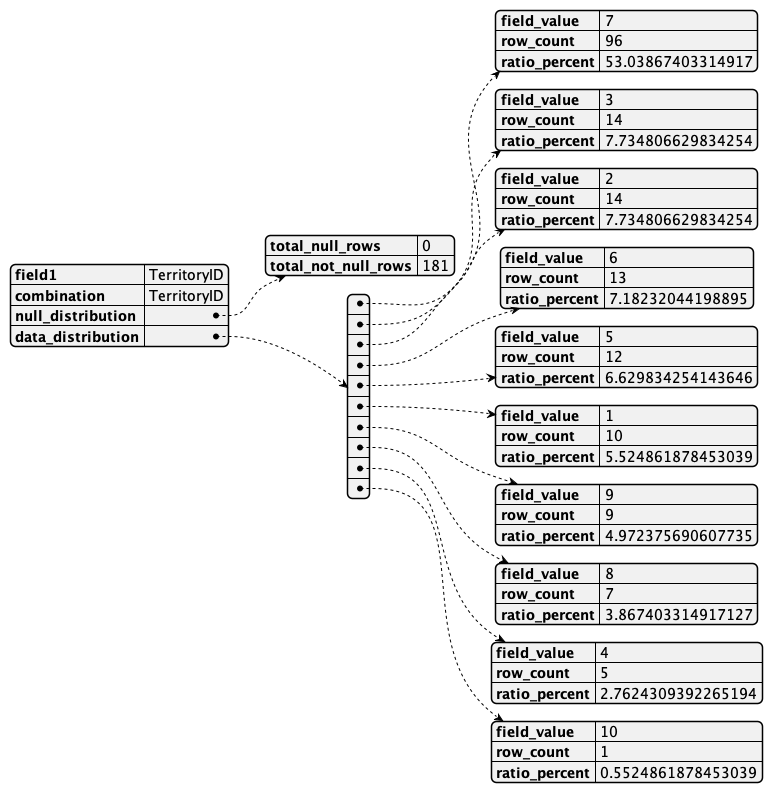

The diagram above was rendered by PlantUML. Its source (embedded in the PNG):
@startjson
{
    "field1": "TerritoryID",
    "combination": "TerritoryID",
    "null_distribution": {
        "total_null_rows": 0,
        "total_not_null_rows": 181
    },
    "data_distribution": [
        {
            "field_value": "7",
            "row_count": 96,
            "ratio_percent": 53.03867403314917
        },
        {
            "field_value": "3",
            "row_count": 14,
            "ratio_percent": 7.734806629834254
        },
        {
            "field_value": "2",
            "row_count": 14,
            "ratio_percent": 7.734806629834254
        },
        {
            "field_value": "6",
            "row_count": 13,
            "ratio_percent": 7.18232044198895
        },
        {
            "field_value": "5",
            "row_count": 12,
            "ratio_percent": 6.629834254143646
        },
        {
            "field_value": "1",
            "row_count": 10,
            "ratio_percent": 5.524861878453039
        },
        {
            "field_value": "9",
            "row_count": 9,
            "ratio_percent": 4.972375690607735
        },
        {
            "field_value": "8",
            "row_count": 7,
            "ratio_percent": 3.867403314917127
        },
        {
            "field_value": "4",
            "row_count": 5,
            "ratio_percent": 2.7624309392265194
        },
        {
            "field_value": "10",
            "row_count": 1,
            "ratio_percent": 0.5524861878453039
        }
    ]
}
@endjson